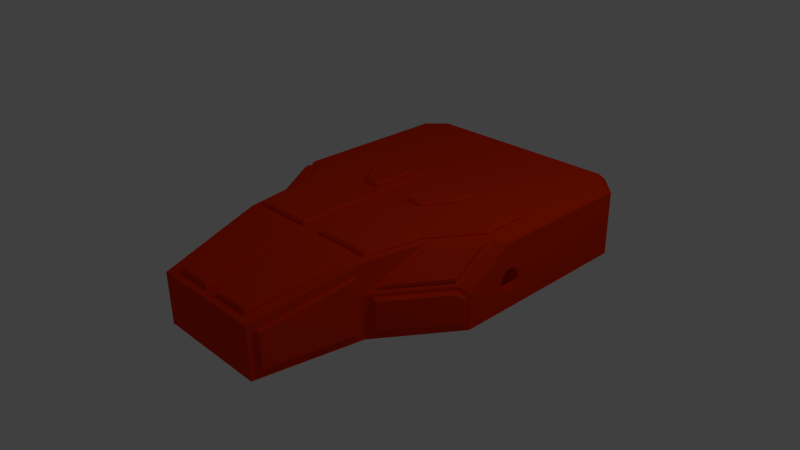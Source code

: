 # Source: Turret.blend  (saved by Blender 2.72.0; exported with 4.5.12 LTS)
import bpy
from mathutils import Matrix  # noqa: F401  (used for matrix-valued properties, if any)

bpy.ops.wm.read_factory_settings(use_empty=True)
scene = bpy.context.scene
scene.name = 'Scene'

# ---- collections
col_collection_1 = bpy.data.collections.new('Collection 1'); scene.collection.children.link(col_collection_1)

# ---- materials (node trees are filled in below, after node groups)
mat_material = bpy.data.materials.new('Material')
mat_material.alpha_threshold = 0.0
mat_material.use_transparent_shadow = False
mat_material.diffuse_color = (0.8, 0.02985, 0.0, 1.0)
mat_material.roughness = 0.5

# ---- material node trees

# ---- world
world_world = bpy.data.worlds.new('World'); scene.world = world_world
world_world.color = (0.05088, 0.05088, 0.05088)
world_world.use_sun_shadow = False
world_world.sun_shadow_jitter_overblur = 0.0
world_world.cycles.sampling_method = 'MANUAL'
world_world.cycles.sample_map_resolution = 256

# ---- cameras
cam_camera = bpy.data.cameras.new('Camera')
cam_camera.clip_end = 100.0
cam_camera.lens = 35.0
cam_camera.sensor_width = 32.0
cam_camera.sensor_height = 18.0
cam_camera.ortho_scale = 7.314
cam_camera.dof.focus_distance = 0.0
cam_camera.dof.aperture_fstop = 128.0

# ---- lights
light_lamp = bpy.data.lights.new('Lamp', 'POINT')
light_lamp.transmission_factor = 0.0
light_lamp.cutoff_distance = 30.0
light_lamp.energy = 100.0
light_lamp.shadow_buffer_clip_start = 1.001
light_lamp.shadow_soft_size = 0.1
light_lamp.shadow_maximum_resolution = 0.006
light_lamp.use_absolute_resolution = True
light_lamp.cycles.use_multiple_importance_sampling = False

# ---- meshes
me_koepel2 = bpy.data.meshes.new('Koepel2')
me_koepel2.from_pydata([(536.8, -248.4, 607.9), (435.9, -248.4, 1180.0), (524.6, -263.4, 590.5), (418.5, -263.4, 1192.0), (536.8, 106.4, 607.9), (524.6, 124.9, 590.5), (435.9, -16.12, 1180.0), (418.5, -3.954, 1192.0), (408.7, -263.4, 1190.0), (408.7, -3.954, 1190.0), (514.7, -263.4, 588.8), (514.7, 124.9, 588.8), (383.5, 236.6, -365.5), (250.6, 236.6, -175.8), (398.5, 221.6, -360.8), (258.4, 221.6, -160.8), (383.5, 236.6, -465.8), (398.5, 221.6, -480.8), (153.4, 236.6, -465.8), (138.4, 221.6, -480.8), (138.4, 221.6, -160.8), (153.4, 236.6, -175.8), (138.4, 211.6, -160.8), (138.4, 211.6, -480.8), (258.4, 211.6, -160.8), (398.5, 211.6, -360.8), (398.5, 211.6, -480.8), (533.8, 211.6, 106.3), (468.9, 211.6, 474.5), (548.0, 196.6, 112.1), (481.5, 196.6, 489.5), (758.5, 211.6, -214.7), (773.5, 196.6, -209.9), (758.5, 211.6, -530.8), (773.5, 196.6, -545.8), (88.43, 211.6, -530.8), (73.43, 196.6, -545.8), (73.43, 196.6, 489.5), (88.43, 211.6, 474.5), (73.43, 186.6, 489.5), (73.43, 186.6, -545.8), (481.5, 186.6, 489.5), (548.0, 186.6, 112.1), (773.5, 186.6, -209.9), (773.5, 186.6, -545.8), (818.1, 33.16, 105.6), (589.4, 33.16, 432.2), (820.6, 12.0, 99.48), (561.2, 12.0, 470.0), (818.1, 173.0, -107.7), (820.6, 174.4, -148.2), (639.6, 173.0, 147.2), (619.5, 174.4, 139.0), (555.0, 5.41, 465.7), (613.4, 167.8, 134.7), (814.5, 5.41, 95.16), (814.5, 167.8, -152.5), (65.0, 197.4, 608.3), (50.0, 185.9, 590.5), (65.0, 74.66, 1181.0), (50.0, 56.85, 1193.0), (308.7, 74.66, 1181.0), (321.3, 56.85, 1193.0), (409.7, 197.4, 608.3), (427.5, 185.9, 590.5), (50.0, 176.1, 588.4), (427.5, 176.1, 588.4), (50.0, 47.07, 1191.0), (321.3, 47.07, 1191.0), (871.1, -91.39, 86.63), (871.1, -248.4, 86.63), (867.4, -84.57, 65.74), (867.4, -263.4, 65.74), (846.1, -53.4, 122.4), (837.0, -38.4, 109.2), (581.2, -53.4, 500.6), (560.3, -38.4, 504.3), (560.3, -263.4, 504.3), (581.2, -248.4, 500.6), (552.1, -263.4, 498.6), (552.1, -38.4, 498.6), (859.2, -263.4, 60.01), (859.2, -84.57, 60.01), (828.8, -38.4, 103.4), (-435.9, -248.4, 1180.0), (-536.8, -248.4, 607.9), (-418.5, -263.4, 1192.0), (-524.6, -263.4, 590.5), (-536.8, 106.4, 607.9), (-524.6, 124.9, 590.5), (-435.9, -16.12, 1180.0), (-418.5, -3.954, 1192.0), (-408.7, -3.954, 1190.0), (-408.7, -263.4, 1190.0), (-514.7, -263.4, 588.8), (-871.1, -91.39, 86.63), (-867.4, -84.57, 65.74), (-871.1, -248.4, 86.63), (-867.4, -263.4, 65.74), (-846.1, -53.4, 122.4), (-837.0, -38.4, 109.2), (-581.2, -53.4, 500.6), (-560.3, -38.4, 504.3), (-560.3, -263.4, 504.3), (-581.2, -248.4, 500.6), (-552.1, -38.4, 498.6), (-552.1, -263.4, 498.6), (-859.2, -263.4, 60.01), (-859.2, -84.57, 60.01), (-828.8, -38.4, 103.4), (-514.7, 124.9, 588.8), (-383.5, 236.6, -365.5), (-398.5, 221.6, -360.8), (-250.6, 236.6, -175.8), (-258.4, 221.6, -160.8), (-383.5, 236.6, -465.8), (-398.5, 221.6, -480.8), (-153.4, 236.6, -465.8), (-138.4, 221.6, -480.8), (-138.4, 221.6, -160.8), (-153.4, 236.6, -175.8), (-138.4, 211.6, -480.8), (-138.4, 211.6, -160.8), (-258.4, 211.6, -160.8), (-398.5, 211.6, -360.8), (-398.5, 211.6, -480.8), (-533.8, 211.6, 106.3), (-548.0, 196.6, 112.1), (-468.9, 211.6, 474.5), (-481.5, 196.6, 489.5), (-758.5, 211.6, -214.7), (-773.5, 196.6, -209.9), (-758.5, 211.6, -530.8), (-773.5, 196.6, -545.8), (-88.43, 211.6, -530.8), (-73.43, 196.6, -545.8), (-73.43, 196.6, 489.5), (-88.43, 211.6, 474.5), (-73.43, 186.6, -545.8), (-73.43, 186.6, 489.5), (-481.5, 186.6, 489.5), (-548.0, 186.6, 112.1), (-773.5, 186.6, -209.9), (-773.5, 186.6, -545.8), (-818.1, 33.16, 105.6), (-820.6, 12.0, 99.48), (-589.4, 33.16, 432.2), (-561.2, 12.0, 470.0), (-818.1, 173.0, -107.7), (-820.6, 174.4, -148.2), (-639.6, 173.0, 147.2), (-619.5, 174.4, 139.0), (-613.4, 167.8, 134.7), (-555.0, 5.41, 465.7), (-814.5, 5.41, 95.16), (-814.5, 167.8, -152.5), (-65.0, 197.4, 608.3), (-65.0, 74.66, 1181.0), (-50.0, 185.9, 590.5), (-50.0, 56.85, 1193.0), (-308.7, 74.66, 1181.0), (-321.3, 56.85, 1193.0), (-409.7, 197.4, 608.3), (-427.5, 185.9, 590.5), (-427.5, 176.1, 588.4), (-50.0, 176.1, 588.4), (-50.0, 47.07, 1191.0), (-321.3, 47.07, 1191.0), (-773.5, -96.11, -383.5), (-873.5, -96.11, -383.5), (-773.5, -113.4, -385.5), (-873.5, -79.74, -377.5), (-773.5, -79.74, -377.5), (-873.5, -65.2, -367.9), (-773.5, -65.2, -367.9), (-873.5, -53.25, -355.3), (-773.5, -53.25, -355.3), (-873.5, -44.54, -340.2), (-773.5, -44.54, -340.2), (-873.5, -39.54, -323.5), (-773.5, -39.54, -323.5), (-873.5, -38.53, -306.1), (-773.5, -38.53, -306.1), (-873.5, -41.56, -289.0), (-773.5, -41.56, -289.0), (-873.5, -48.45, -273.0), (-773.5, -48.45, -273.0), (-873.5, -58.85, -259.0), (-773.5, -58.85, -259.0), (-873.5, -72.19, -247.8), (-773.5, -72.19, -247.8), (-873.5, -87.75, -240.0), (-773.5, -87.75, -240.0), (-873.5, -104.7, -236.0), (-773.5, -104.7, -236.0), (-873.5, -122.1, -236.0), (-773.5, -122.1, -236.0), (-873.5, -139.1, -240.0), (-773.5, -139.1, -240.0), (-873.5, -154.6, -247.8), (-773.5, -154.6, -247.8), (-873.5, -168.0, -259.0), (-773.5, -168.0, -259.0), (-873.5, -178.4, -273.0), (-773.5, -178.4, -273.0), (-873.5, -185.3, -289.0), (-773.5, -185.3, -289.0), (-873.5, -188.3, -306.1), (-773.5, -188.3, -306.1), (-873.5, -187.3, -323.5), (-773.5, -187.3, -323.5), (-873.5, -182.3, -340.2), (-773.5, -182.3, -340.2), (-873.5, -173.6, -355.3), (-773.5, -173.6, -355.3), (-873.5, -161.6, -367.9), (-773.5, -161.6, -367.9), (-873.5, -147.1, -377.5), (-773.5, -147.1, -377.5), (-873.5, -130.7, -383.5), (-773.5, -130.7, -383.5), (-873.5, -113.4, -385.5), (773.5, -130.7, -383.5), (873.5, -130.7, -383.5), (773.5, -113.4, -385.5), (873.5, -147.1, -377.5), (773.5, -147.1, -377.5), (873.5, -161.6, -367.9), (773.5, -161.6, -367.9), (873.5, -173.6, -355.3), (773.5, -173.6, -355.3), (873.5, -182.3, -340.2), (773.5, -182.3, -340.2), (873.5, -187.3, -323.5), (773.5, -187.3, -323.5), (873.5, -188.3, -306.1), (773.5, -188.3, -306.1), (873.5, -185.3, -289.0), (773.5, -185.3, -289.0), (873.5, -178.4, -273.0), (773.5, -178.4, -273.0), (873.5, -168.0, -259.0), (773.5, -168.0, -259.0), (873.5, -154.6, -247.8), (773.5, -154.6, -247.8), (873.5, -139.1, -240.0), (773.5, -139.1, -240.0), (873.5, -122.1, -236.0), (773.5, -122.1, -236.0), (873.5, -104.7, -236.0), (773.5, -104.7, -236.0), (873.5, -87.75, -240.0), (773.5, -87.75, -240.0), (873.5, -72.19, -247.8), (773.5, -72.19, -247.8), (873.5, -58.85, -259.0), (773.5, -58.85, -259.0), (873.5, -48.45, -273.0), (773.5, -48.45, -273.0), (873.5, -41.56, -289.0), (773.5, -41.56, -289.0), (873.5, -38.53, -306.1), (773.5, -38.53, -306.1), (873.5, -39.54, -323.5), (773.5, -39.54, -323.5), (873.5, -44.54, -340.2), (773.5, -44.54, -340.2), (873.5, -53.25, -355.3), (773.5, -53.25, -355.3), (873.5, -65.2, -367.9), (773.5, -65.2, -367.9), (873.5, -79.74, -377.5), (773.5, -79.74, -377.5), (873.5, -96.11, -383.5), (773.5, -96.11, -383.5), (873.5, -113.4, -385.5), (-823.5, 186.6, -194.2), (-823.5, 186.6, -1290.0), (-834.2, 176.0, -193.1), (-873.5, 136.6, -1310.0), (-873.5, 136.6, -280.5), (-723.5, 136.6, -1460.0), (-702.8, 186.6, -1410.0), (-873.5, -73.19, 39.53), (-834.2, -13.4, 95.75), (723.5, 136.6, -1460.0), (702.8, 186.6, -1410.0), (873.5, 136.6, -1310.0), (823.5, 186.6, -1290.0), (873.5, 136.6, -280.5), (834.2, 176.0, -193.1), (823.5, 186.6, -194.2), (834.2, -13.4, 95.75), (873.5, -73.19, 39.53), (595.3, 186.6, 131.7), (523.4, 186.6, 539.5), (-523.4, 186.6, 539.5), (-595.3, 186.6, 131.7), (-523.4, -13.4, 539.5), (-873.5, -313.4, 39.53), (-523.4, -313.4, 539.5), (-873.5, -313.4, -1310.0), (-723.5, -313.4, -1460.0), (723.5, -313.4, -1460.0), (873.5, -313.4, -1310.0), (873.5, -313.4, 39.53), (523.4, -13.4, 539.5), (523.4, -313.4, 539.5), (400.0, 36.6, 1240.0), (-400.0, 36.6, 1240.0), (400.0, -313.4, 1240.0), (-400.0, -313.4, 1240.0)], [], [(0, 1, 2), (2, 1, 3), (0, 2, 4), (4, 2, 5), (6, 4, 7), (7, 4, 5), (3, 1, 7), (7, 1, 6), (3, 7, 8), (8, 7, 9), (2, 3, 10), (10, 3, 8), (1, 0, 6), (6, 0, 4), (7, 5, 9), (9, 5, 11), (5, 2, 11), (11, 2, 10), (12, 13, 14), (14, 13, 15), (12, 14, 16), (16, 14, 17), (18, 16, 19), (19, 16, 17), (19, 20, 18), (18, 20, 21), (20, 15, 21), (21, 15, 13), (20, 19, 22), (22, 19, 23), (15, 20, 24), (24, 20, 22), (14, 15, 25), (25, 15, 24), (21, 13, 18), (18, 13, 12), (16, 18, 12), (17, 14, 26), (26, 14, 25), (19, 17, 23), (23, 17, 26), (27, 28, 29), (29, 28, 30), (27, 29, 31), (31, 29, 32), (31, 32, 33), (33, 32, 34), (35, 33, 36), (36, 33, 34), (36, 37, 35), (35, 37, 38), (37, 30, 38), (38, 30, 28), (37, 36, 39), (39, 36, 40), (30, 37, 41), (41, 37, 39), (29, 30, 42), (42, 30, 41), (23, 35, 22), (23, 26, 35), (35, 26, 33), (33, 26, 25), (31, 25, 27), (31, 33, 25), (25, 24, 27), (27, 24, 28), (28, 24, 38), (38, 24, 22), (35, 38, 22), (32, 29, 43), (43, 29, 42), (34, 32, 44), (44, 32, 43), (36, 34, 40), (40, 34, 44), (45, 46, 47), (47, 46, 48), (45, 47, 49), (49, 47, 50), (51, 49, 52), (52, 49, 50), (48, 46, 52), (52, 46, 51), (48, 52, 53), (53, 52, 54), (47, 48, 55), (55, 48, 53), (46, 45, 51), (51, 45, 49), (50, 47, 56), (56, 47, 55), (52, 50, 54), (54, 50, 56), (57, 58, 59), (59, 58, 60), (61, 59, 62), (62, 59, 60), (63, 61, 64), (64, 61, 62), (64, 58, 63), (63, 58, 57), (58, 64, 65), (65, 64, 66), (60, 58, 67), (67, 58, 65), (59, 61, 57), (57, 61, 63), (64, 62, 66), (66, 62, 68), (62, 60, 68), (68, 60, 67), (69, 70, 71), (71, 70, 72), (73, 69, 74), (74, 69, 71), (73, 74, 75), (75, 74, 76), (76, 77, 75), (75, 77, 78), (77, 72, 78), (78, 72, 70), (77, 76, 79), (79, 76, 80), (72, 77, 81), (81, 77, 79), (71, 72, 82), (82, 72, 81), (70, 69, 78), (78, 69, 75), (75, 69, 73), (74, 71, 83), (83, 71, 82), (76, 74, 80), (80, 74, 83), (84, 85, 86), (86, 85, 87), (85, 88, 87), (87, 88, 89), (90, 91, 88), (88, 91, 89), (86, 91, 84), (84, 91, 90), (91, 86, 92), (92, 86, 93), (86, 87, 93), (93, 87, 94), (84, 90, 85), (85, 90, 88), (95, 96, 97), (97, 96, 98), (99, 100, 95), (95, 100, 96), (99, 101, 100), (100, 101, 102), (102, 101, 103), (103, 101, 104), (98, 103, 97), (97, 103, 104), (102, 103, 105), (105, 103, 106), (103, 98, 106), (106, 98, 107), (98, 96, 107), (107, 96, 108), (97, 104, 95), (95, 104, 101), (99, 95, 101), (96, 100, 108), (108, 100, 109), (100, 102, 109), (109, 102, 105), (89, 91, 110), (110, 91, 92), (87, 89, 94), (94, 89, 110), (111, 112, 113), (113, 112, 114), (111, 115, 112), (112, 115, 116), (115, 117, 116), (116, 117, 118), (119, 118, 120), (120, 118, 117), (119, 120, 114), (114, 120, 113), (118, 119, 121), (121, 119, 122), (119, 114, 122), (122, 114, 123), (114, 112, 123), (123, 112, 124), (115, 111, 117), (117, 111, 113), (120, 117, 113), (112, 116, 124), (124, 116, 125), (116, 118, 125), (125, 118, 121), (126, 127, 128), (128, 127, 129), (126, 130, 127), (127, 130, 131), (130, 132, 131), (131, 132, 133), (132, 134, 133), (133, 134, 135), (136, 135, 137), (137, 135, 134), (136, 137, 129), (129, 137, 128), (135, 136, 138), (138, 136, 139), (136, 129, 139), (139, 129, 140), (129, 127, 140), (140, 127, 141), (125, 121, 134), (132, 125, 134), (132, 124, 125), (132, 130, 124), (124, 130, 126), (123, 126, 128), (137, 123, 128), (137, 122, 123), (137, 134, 122), (122, 134, 121), (123, 124, 126), (127, 131, 141), (141, 131, 142), (131, 133, 142), (142, 133, 143), (133, 135, 143), (143, 135, 138), (144, 145, 146), (146, 145, 147), (144, 148, 145), (145, 148, 149), (150, 151, 148), (148, 151, 149), (147, 151, 146), (146, 151, 150), (151, 147, 152), (152, 147, 153), (147, 145, 153), (153, 145, 154), (146, 150, 144), (144, 150, 148), (145, 149, 154), (154, 149, 155), (149, 151, 155), (155, 151, 152), (156, 157, 158), (158, 157, 159), (160, 161, 157), (157, 161, 159), (162, 163, 160), (160, 163, 161), (163, 162, 158), (158, 162, 156), (163, 158, 164), (164, 158, 165), (158, 159, 165), (165, 159, 166), (157, 156, 160), (160, 156, 162), (161, 163, 167), (167, 163, 164), (159, 161, 166), (166, 161, 167), (168, 169, 170), (168, 171, 169), (168, 172, 171), (171, 172, 173), (173, 172, 174), (175, 174, 176), (177, 176, 178), (179, 178, 180), (181, 180, 182), (183, 182, 184), (185, 184, 186), (187, 186, 188), (189, 188, 190), (191, 190, 192), (193, 192, 194), (195, 194, 196), (197, 196, 198), (199, 198, 200), (201, 200, 202), (203, 202, 204), (205, 204, 206), (207, 206, 208), (209, 208, 210), (211, 210, 212), (213, 212, 214), (215, 214, 216), (217, 216, 218), (219, 218, 220), (221, 220, 170), (169, 221, 170), (173, 174, 175), (175, 176, 177), (177, 178, 179), (179, 180, 181), (181, 182, 183), (183, 184, 185), (185, 186, 187), (187, 188, 189), (189, 190, 191), (191, 192, 193), (193, 194, 195), (195, 196, 197), (197, 198, 199), (199, 200, 201), (201, 202, 203), (203, 204, 205), (205, 206, 207), (207, 208, 209), (209, 210, 211), (211, 212, 213), (213, 214, 215), (215, 216, 217), (217, 218, 219), (219, 220, 221), (220, 196, 170), (220, 198, 196), (220, 218, 198), (198, 218, 200), (200, 218, 216), (202, 216, 214), (204, 214, 212), (206, 212, 210), (208, 206, 210), (200, 216, 202), (202, 214, 204), (204, 212, 206), (196, 194, 170), (170, 194, 168), (168, 194, 192), (172, 192, 190), (174, 190, 188), (176, 188, 186), (178, 186, 184), (180, 184, 182), (180, 178, 184), (168, 192, 172), (172, 190, 174), (174, 188, 176), (176, 186, 178), (222, 223, 224), (222, 225, 223), (222, 226, 225), (225, 226, 227), (227, 226, 228), (229, 228, 230), (231, 230, 232), (233, 232, 234), (235, 234, 236), (237, 236, 238), (239, 238, 240), (241, 240, 242), (243, 242, 244), (245, 244, 246), (247, 246, 248), (249, 248, 250), (251, 250, 252), (253, 252, 254), (255, 254, 256), (257, 256, 258), (259, 258, 260), (261, 260, 262), (263, 262, 264), (265, 264, 266), (267, 266, 268), (269, 268, 270), (271, 270, 272), (273, 272, 274), (275, 274, 224), (223, 275, 224), (227, 228, 229), (229, 230, 231), (231, 232, 233), (233, 234, 235), (235, 236, 237), (237, 238, 239), (239, 240, 241), (241, 242, 243), (243, 244, 245), (245, 246, 247), (247, 248, 249), (249, 250, 251), (251, 252, 253), (253, 254, 255), (255, 256, 257), (257, 258, 259), (259, 260, 261), (261, 262, 263), (263, 264, 265), (265, 266, 267), (267, 268, 269), (269, 270, 271), (271, 272, 273), (273, 274, 275), (274, 250, 224), (274, 252, 250), (274, 272, 252), (252, 272, 254), (254, 272, 270), (256, 270, 268), (258, 268, 266), (260, 266, 264), (262, 260, 264), (254, 270, 256), (256, 268, 258), (258, 266, 260), (250, 248, 224), (224, 248, 222), (222, 248, 246), (226, 246, 244), (228, 244, 242), (230, 242, 240), (232, 240, 238), (234, 238, 236), (234, 232, 238), (222, 246, 226), (226, 244, 228), (228, 242, 230), (230, 240, 232), (276, 277, 278), (278, 277, 279), (280, 278, 279), (281, 279, 282), (282, 279, 277), (280, 283, 278), (278, 283, 284), (285, 281, 286), (286, 281, 282), (287, 285, 288), (288, 285, 286), (289, 287, 290), (290, 287, 288), (291, 290, 288), (292, 293, 290), (290, 293, 289), (40, 139, 39), (40, 138, 139), (40, 282, 138), (40, 286, 282), (40, 44, 286), (286, 44, 288), (288, 44, 291), (291, 44, 43), (294, 43, 42), (41, 294, 42), (41, 295, 294), (41, 39, 295), (295, 39, 296), (296, 39, 139), (140, 296, 139), (140, 297, 296), (140, 141, 297), (297, 141, 142), (276, 142, 143), (277, 143, 282), (277, 276, 143), (291, 43, 294), (297, 142, 276), (143, 138, 282), (154, 284, 153), (154, 278, 284), (154, 155, 278), (278, 155, 276), (276, 155, 297), (297, 155, 152), (153, 297, 152), (153, 298, 297), (153, 284, 298), (107, 108, 283), (299, 107, 283), (299, 106, 107), (299, 300, 106), (106, 300, 298), (105, 298, 284), (109, 284, 283), (108, 109, 283), (109, 105, 284), (105, 106, 298), (219, 221, 301), (217, 301, 215), (217, 219, 301), (171, 279, 169), (171, 173, 279), (279, 173, 175), (177, 279, 175), (177, 280, 279), (177, 179, 280), (280, 179, 181), (183, 280, 181), (183, 283, 280), (183, 185, 283), (283, 185, 187), (189, 283, 187), (189, 191, 283), (283, 191, 193), (195, 283, 193), (195, 197, 283), (283, 197, 199), (299, 199, 201), (203, 299, 201), (203, 205, 299), (299, 205, 207), (209, 299, 207), (209, 301, 299), (209, 211, 301), (301, 211, 213), (215, 301, 213), (283, 199, 299), (279, 301, 169), (169, 301, 221), (279, 281, 301), (301, 281, 302), (281, 285, 302), (302, 285, 303), (285, 287, 303), (303, 287, 304), (273, 275, 304), (287, 273, 304), (287, 271, 273), (287, 269, 271), (287, 267, 269), (287, 265, 267), (287, 289, 265), (265, 289, 263), (263, 289, 261), (261, 289, 259), (259, 289, 293), (257, 293, 255), (257, 259, 293), (275, 223, 304), (304, 223, 225), (227, 304, 225), (227, 229, 304), (304, 229, 231), (233, 304, 231), (233, 305, 304), (233, 235, 305), (305, 235, 237), (239, 305, 237), (239, 241, 305), (305, 241, 243), (293, 243, 245), (247, 293, 245), (247, 249, 293), (293, 249, 251), (253, 293, 251), (253, 255, 293), (305, 243, 293), (54, 294, 53), (54, 56, 294), (294, 56, 291), (291, 56, 290), (290, 56, 55), (292, 55, 53), (306, 53, 294), (306, 292, 53), (290, 55, 292), (80, 306, 79), (80, 292, 306), (80, 83, 292), (292, 83, 293), (293, 83, 82), (81, 293, 82), (81, 305, 293), (81, 79, 305), (305, 79, 307), (307, 79, 306), (66, 295, 65), (66, 308, 295), (66, 68, 308), (308, 68, 67), (309, 67, 166), (167, 309, 166), (167, 164, 309), (309, 164, 296), (296, 164, 165), (65, 165, 166), (67, 65, 166), (296, 165, 65), (295, 296, 65), (309, 308, 67), (9, 308, 8), (9, 11, 308), (308, 11, 295), (295, 11, 294), (294, 11, 306), (306, 11, 10), (307, 10, 8), (310, 8, 308), (310, 307, 8), (306, 10, 307), (92, 309, 110), (92, 93, 309), (309, 93, 311), (311, 93, 94), (300, 94, 298), (300, 311, 94), (94, 110, 298), (298, 110, 297), (297, 110, 296), (296, 110, 309), (308, 309, 310), (310, 309, 311), (301, 302, 299), (299, 302, 300), (300, 302, 307), (311, 307, 310), (311, 300, 307), (302, 303, 307), (307, 303, 305), (305, 303, 304)])
_uv = me_koepel2.uv_layers.new(name='UVMap')
_uv.uv.foreach_set('vector', [0.6423, 0.7941, 0.6439, 0.9165, 0.6375, 0.7893, 0.6375, 0.7893, 0.6439, 0.9165, 0.6383, 0.9222, 0.6423, 0.7941, 0.6375, 0.7893, 0.7155, 0.795, 0.7155, 0.795, 0.6375, 0.7893, 0.7217, 0.7896, 0.6964, 0.9172, 0.7155, 0.795, 0.7005, 0.9224, 0.7005, 0.9224, 0.7155, 0.795, 0.7217, 0.7896, 0.6383, 0.9222, 0.6439, 0.9165, 0.7005, 0.9224, 0.7005, 0.9224, 0.6439, 0.9165, 0.6964, 0.9172, 0.6383, 0.9222, 0.7005, 0.9224, 0.6359, 0.925, 0.6359, 0.925, 0.7005, 0.9224, 0.7031, 0.9251, 0.6375, 0.7893, 0.6383, 0.9222, 0.6346, 0.7869, 0.6346, 0.7869, 0.6383, 0.9222, 0.6359, 0.925, 0.6439, 0.9165, 0.6423, 0.7941, 0.6964, 0.9172, 0.6964, 0.9172, 0.6423, 0.7941, 0.7155, 0.795, 0.7005, 0.9224, 0.7217, 0.7896, 0.7031, 0.9251, 0.7031, 0.9251, 0.7217, 0.7896, 0.7246, 0.7869, 0.7217, 0.7896, 0.6375, 0.7893, 0.7246, 0.7869, 0.7246, 0.7869, 0.6375, 0.7893, 0.6346, 0.7869, 0.9215, 0.7039, 0.9212, 0.7572, 0.9162, 0.7011, 0.9162, 0.7011, 0.9212, 0.7572, 0.9161, 0.7603, 0.9215, 0.7039, 0.9162, 0.7011, 0.9392, 0.6899, 0.9392, 0.6899, 0.9162, 0.7011, 0.9397, 0.6832, 0.9717, 0.7216, 0.9392, 0.6899, 0.9781, 0.7212, 0.9781, 0.7212, 0.9392, 0.6899, 0.9397, 0.6832, 0.9781, 0.7212, 0.9401, 0.773, 0.9717, 0.7216, 0.9717, 0.7216, 0.9401, 0.773, 0.9388, 0.767, 0.9401, 0.773, 0.9161, 0.7603, 0.9388, 0.767, 0.9388, 0.767, 0.9161, 0.7603, 0.9212, 0.7572, 0.9401, 0.773, 0.9781, 0.7212, 0.941, 0.7761, 0.941, 0.7761, 0.9781, 0.7212, 0.9812, 0.7207, 0.9161, 0.7603, 0.9401, 0.773, 0.9134, 0.7622, 0.9134, 0.7622, 0.9401, 0.773, 0.941, 0.7761, 0.9162, 0.7011, 0.9161, 0.7603, 0.9134, 0.6998, 0.9134, 0.6998, 0.9161, 0.7603, 0.9134, 0.7622, 0.9388, 0.767, 0.9212, 0.7572, 0.9717, 0.7216, 0.9717, 0.7216, 0.9212, 0.7572, 0.9215, 0.7039, 0.9392, 0.6899, 0.9717, 0.7216, 0.9215, 0.7039, 0.9397, 0.6832, 0.9162, 0.7011, 0.9396, 0.68, 0.9396, 0.68, 0.9162, 0.7011, 0.9134, 0.6998, 0.9781, 0.7212, 0.9397, 0.6832, 0.9812, 0.7207, 0.9812, 0.7207, 0.9397, 0.6832, 0.9396, 0.68, 0.3319, 0.8201, 0.2516, 0.8411, 0.3305, 0.8149, 0.3305, 0.8149, 0.2516, 0.8411, 0.2471, 0.8378, 0.3319, 0.8201, 0.3305, 0.8149, 0.4277, 0.7946, 0.4277, 0.7946, 0.3305, 0.8149, 0.4283, 0.7894, 0.4277, 0.7946, 0.4283, 0.7894, 0.4861, 0.8252, 0.4861, 0.8252, 0.4283, 0.7894, 0.4919, 0.8228, 0.4504, 0.9449, 0.4861, 0.8252, 0.4535, 0.9503, 0.4535, 0.9503, 0.4861, 0.8252, 0.4919, 0.8228, 0.4535, 0.9503, 0.247, 0.9221, 0.4504, 0.9449, 0.4504, 0.9449, 0.247, 0.9221, 0.2519, 0.9181, 0.247, 0.9221, 0.2471, 0.8378, 0.2519, 0.9181, 0.2519, 0.9181, 0.2471, 0.8378, 0.2516, 0.8411, 0.247, 0.9221, 0.4535, 0.9503, 0.2445, 0.9257, 0.2445, 0.9257, 0.4535, 0.9503, 0.4555, 0.954, 0.2471, 0.8378, 0.247, 0.9221, 0.2445, 0.8361, 0.2445, 0.8361, 0.247, 0.9221, 0.2445, 0.9257, 0.3305, 0.8149, 0.2471, 0.8378, 0.3298, 0.8123, 0.3298, 0.8123, 0.2471, 0.8378, 0.2445, 0.8361, 0.4437, 0.9344, 0.4504, 0.9449, 0.3817, 0.9248, 0.4437, 0.9344, 0.4573, 0.8864, 0.4504, 0.9449, 0.4504, 0.9449, 0.4573, 0.8864, 0.4861, 0.8252, 0.4861, 0.8252, 0.4573, 0.8864, 0.4339, 0.8794, 0.4277, 0.7946, 0.4339, 0.8794, 0.3319, 0.8201, 0.4277, 0.7946, 0.4861, 0.8252, 0.4339, 0.8794, 0.4339, 0.8794, 0.3859, 0.8988, 0.3319, 0.8201, 0.3319, 0.8201, 0.3859, 0.8988, 0.2516, 0.8411, 0.2516, 0.8411, 0.3859, 0.8988, 0.2519, 0.9181, 0.2519, 0.9181, 0.3859, 0.8988, 0.3817, 0.9248, 0.4504, 0.9449, 0.2519, 0.9181, 0.3817, 0.9248, 0.4283, 0.7894, 0.3305, 0.8149, 0.4285, 0.7869, 0.4285, 0.7869, 0.3305, 0.8149, 0.3298, 0.8123, 0.4919, 0.8228, 0.4283, 0.7894, 0.4947, 0.8216, 0.4947, 0.8216, 0.4283, 0.7894, 0.4285, 0.7869, 0.4535, 0.9503, 0.4919, 0.8228, 0.4555, 0.954, 0.4555, 0.954, 0.4919, 0.8228, 0.4947, 0.8216, 0.8729, 0.8212, 0.8718, 0.8951, 0.8684, 0.8182, 0.8684, 0.8182, 0.8718, 0.8951, 0.8675, 0.9033, 0.8729, 0.8212, 0.8684, 0.8182, 0.9191, 0.7975, 0.9191, 0.7975, 0.8684, 0.8182, 0.9231, 0.7905, 0.9229, 0.8581, 0.9191, 0.7975, 0.9278, 0.8604, 0.9278, 0.8604, 0.9191, 0.7975, 0.9231, 0.7905, 0.8675, 0.9033, 0.8718, 0.8951, 0.9278, 0.8604, 0.9278, 0.8604, 0.8718, 0.8951, 0.9229, 0.8581, 0.8675, 0.9033, 0.9278, 0.8604, 0.8656, 0.9074, 0.8656, 0.9074, 0.9278, 0.8604, 0.9306, 0.8613, 0.8684, 0.8182, 0.8675, 0.9033, 0.8656, 0.8169, 0.8656, 0.8169, 0.8675, 0.9033, 0.8656, 0.9074, 0.8718, 0.8951, 0.8729, 0.8212, 0.9229, 0.8581, 0.9229, 0.8581, 0.8729, 0.8212, 0.9191, 0.7975, 0.9231, 0.7905, 0.8684, 0.8182, 0.9249, 0.7869, 0.9249, 0.7869, 0.8684, 0.8182, 0.8656, 0.8169, 0.9278, 0.8604, 0.9231, 0.7905, 0.9306, 0.8613, 0.9306, 0.8613, 0.9231, 0.7905, 0.9249, 0.7869, 0.8569, 0.8655, 0.8616, 0.8703, 0.7334, 0.8638, 0.7334, 0.8638, 0.8616, 0.8703, 0.7277, 0.8694, 0.7335, 0.8085, 0.7334, 0.8638, 0.728, 0.8035, 0.728, 0.8035, 0.7334, 0.8638, 0.7277, 0.8694, 0.8575, 0.7954, 0.7335, 0.8085, 0.8628, 0.7899, 0.8628, 0.7899, 0.7335, 0.8085, 0.728, 0.8035, 0.8628, 0.7899, 0.8616, 0.8703, 0.8575, 0.7954, 0.8575, 0.7954, 0.8616, 0.8703, 0.8569, 0.8655, 0.8616, 0.8703, 0.8628, 0.7899, 0.8643, 0.8728, 0.8643, 0.8728, 0.8628, 0.7899, 0.8651, 0.7869, 0.7277, 0.8694, 0.8616, 0.8703, 0.7251, 0.8723, 0.7251, 0.8723, 0.8616, 0.8703, 0.8643, 0.8728, 0.7334, 0.8638, 0.7335, 0.8085, 0.8569, 0.8655, 0.8569, 0.8655, 0.7335, 0.8085, 0.8575, 0.7954, 0.8628, 0.7899, 0.728, 0.8035, 0.8651, 0.7869, 0.8651, 0.7869, 0.728, 0.8035, 0.7251, 0.8012, 0.728, 0.8035, 0.7277, 0.8694, 0.7251, 0.8012, 0.7251, 0.8012, 0.7277, 0.8694, 0.7251, 0.8723, 0.9555, 0.5609, 0.9209, 0.5664, 0.9572, 0.5555, 0.9572, 0.5555, 0.9209, 0.5664, 0.916, 0.5622, 0.9641, 0.5702, 0.9555, 0.5609, 0.9693, 0.568, 0.9693, 0.568, 0.9555, 0.5609, 0.9572, 0.5555, 0.9641, 0.5702, 0.9693, 0.568, 0.9597, 0.6716, 0.9597, 0.6716, 0.9693, 0.568, 0.9646, 0.6771, 0.9646, 0.6771, 0.9157, 0.6747, 0.9597, 0.6716, 0.9597, 0.6716, 0.9157, 0.6747, 0.9208, 0.67, 0.9157, 0.6747, 0.916, 0.5622, 0.9208, 0.67, 0.9208, 0.67, 0.916, 0.5622, 0.9209, 0.5664, 0.9157, 0.6747, 0.9646, 0.6771, 0.9134, 0.6773, 0.9134, 0.6773, 0.9646, 0.6771, 0.9669, 0.6795, 0.916, 0.5622, 0.9157, 0.6747, 0.9134, 0.5601, 0.9134, 0.5601, 0.9157, 0.6747, 0.9134, 0.6773, 0.9572, 0.5555, 0.916, 0.5622, 0.9581, 0.5524, 0.9581, 0.5524, 0.916, 0.5622, 0.9134, 0.5601, 0.9209, 0.5664, 0.9555, 0.5609, 0.9208, 0.67, 0.9208, 0.67, 0.9555, 0.5609, 0.9597, 0.6716, 0.9597, 0.6716, 0.9555, 0.5609, 0.9641, 0.5702, 0.9693, 0.568, 0.9572, 0.5555, 0.9719, 0.5668, 0.9719, 0.5668, 0.9572, 0.5555, 0.9581, 0.5524, 0.9646, 0.6771, 0.9693, 0.568, 0.9669, 0.6795, 0.9669, 0.6795, 0.9693, 0.568, 0.9719, 0.5668, 0.6261, 0.7987, 0.5031, 0.795, 0.6314, 0.7938, 0.6314, 0.7938, 0.5031, 0.795, 0.498, 0.7895, 0.5031, 0.795, 0.503, 0.8689, 0.498, 0.7895, 0.498, 0.7895, 0.503, 0.8689, 0.4975, 0.8752, 0.6263, 0.8496, 0.6313, 0.8537, 0.503, 0.8689, 0.503, 0.8689, 0.6313, 0.8537, 0.4975, 0.8752, 0.6314, 0.7938, 0.6313, 0.8537, 0.6261, 0.7987, 0.6261, 0.7987, 0.6313, 0.8537, 0.6263, 0.8496, 0.6313, 0.8537, 0.6314, 0.7938, 0.6342, 0.8559, 0.6342, 0.8559, 0.6314, 0.7938, 0.6339, 0.791, 0.6314, 0.7938, 0.498, 0.7895, 0.6339, 0.791, 0.6339, 0.791, 0.498, 0.7895, 0.4952, 0.7869, 0.6261, 0.7987, 0.6263, 0.8496, 0.5031, 0.795, 0.5031, 0.795, 0.6263, 0.8496, 0.503, 0.8689, 0.9303, 0.4347, 0.9289, 0.4289, 0.9658, 0.4424, 0.9658, 0.4424, 0.9289, 0.4289, 0.9715, 0.4381, 0.9213, 0.4436, 0.9162, 0.4412, 0.9303, 0.4347, 0.9303, 0.4347, 0.9162, 0.4412, 0.9289, 0.4289, 0.9213, 0.4436, 0.9208, 0.5442, 0.9162, 0.4412, 0.9162, 0.4412, 0.9208, 0.5442, 0.9158, 0.5493, 0.9158, 0.5493, 0.9208, 0.5442, 0.9634, 0.5495, 0.9634, 0.5495, 0.9208, 0.5442, 0.9592, 0.5449, 0.9715, 0.4381, 0.9634, 0.5495, 0.9658, 0.4424, 0.9658, 0.4424, 0.9634, 0.5495, 0.9592, 0.5449, 0.9158, 0.5493, 0.9634, 0.5495, 0.9134, 0.552, 0.9134, 0.552, 0.9634, 0.5495, 0.9658, 0.5518, 0.9634, 0.5495, 0.9715, 0.4381, 0.9658, 0.5518, 0.9658, 0.5518, 0.9715, 0.4381, 0.9739, 0.436, 0.9715, 0.4381, 0.9289, 0.4289, 0.9739, 0.436, 0.9739, 0.436, 0.9289, 0.4289, 0.9279, 0.426, 0.9658, 0.4424, 0.9592, 0.5449, 0.9303, 0.4347, 0.9303, 0.4347, 0.9592, 0.5449, 0.9208, 0.5442, 0.9213, 0.4436, 0.9303, 0.4347, 0.9208, 0.5442, 0.9289, 0.4289, 0.9162, 0.4412, 0.9279, 0.426, 0.9279, 0.426, 0.9162, 0.4412, 0.9134, 0.4401, 0.9162, 0.4412, 0.9158, 0.5493, 0.9134, 0.4401, 0.9134, 0.4401, 0.9158, 0.5493, 0.9134, 0.552, 0.4975, 0.8752, 0.6313, 0.8537, 0.4952, 0.8784, 0.4952, 0.8784, 0.6313, 0.8537, 0.6342, 0.8559, 0.498, 0.7895, 0.4975, 0.8752, 0.4952, 0.7869, 0.4952, 0.7869, 0.4975, 0.8752, 0.4952, 0.8784, 0.9039, 0.916, 0.9065, 0.9107, 0.9365, 0.9587, 0.9365, 0.9587, 0.9065, 0.9107, 0.9426, 0.9583, 0.9039, 0.916, 0.8824, 0.915, 0.9065, 0.9107, 0.9065, 0.9107, 0.8824, 0.915, 0.8786, 0.9103, 0.8824, 0.915, 0.8738, 0.9588, 0.8786, 0.9103, 0.8786, 0.9103, 0.8738, 0.9588, 0.8682, 0.9619, 0.9301, 0.984, 0.8682, 0.9619, 0.9275, 0.9776, 0.9275, 0.9776, 0.8682, 0.9619, 0.8738, 0.9588, 0.9301, 0.984, 0.9275, 0.9776, 0.9426, 0.9583, 0.9426, 0.9583, 0.9275, 0.9776, 0.9365, 0.9587, 0.8682, 0.9619, 0.9301, 0.984, 0.8656, 0.9636, 0.8656, 0.9636, 0.9301, 0.984, 0.9316, 0.9869, 0.9301, 0.984, 0.9426, 0.9583, 0.9316, 0.9869, 0.9316, 0.9869, 0.9426, 0.9583, 0.9457, 0.9579, 0.9426, 0.9583, 0.9065, 0.9107, 0.9457, 0.9579, 0.9457, 0.9579, 0.9065, 0.9107, 0.9077, 0.9079, 0.8824, 0.915, 0.9039, 0.916, 0.8738, 0.9588, 0.8738, 0.9588, 0.9039, 0.916, 0.9365, 0.9587, 0.9275, 0.9776, 0.8738, 0.9588, 0.9365, 0.9587, 0.9065, 0.9107, 0.8786, 0.9103, 0.9077, 0.9079, 0.9077, 0.9079, 0.8786, 0.9103, 0.8765, 0.9079, 0.8786, 0.9103, 0.8682, 0.9619, 0.8765, 0.9079, 0.8765, 0.9079, 0.8682, 0.9619, 0.8656, 0.9636, 0.7895, 0.6173, 0.7932, 0.6132, 0.8528, 0.6744, 0.8528, 0.6744, 0.7932, 0.6132, 0.8585, 0.6735, 0.7895, 0.6173, 0.7168, 0.5521, 0.7932, 0.6132, 0.7932, 0.6132, 0.7168, 0.5521, 0.7187, 0.5473, 0.7168, 0.5521, 0.6523, 0.5514, 0.7187, 0.5473, 0.7187, 0.5473, 0.6523, 0.5514, 0.6488, 0.547, 0.6523, 0.5514, 0.6263, 0.6728, 0.6488, 0.547, 0.6488, 0.547, 0.6263, 0.6728, 0.6208, 0.6758, 0.8174, 0.7488, 0.6208, 0.6758, 0.815, 0.7423, 0.815, 0.7423, 0.6208, 0.6758, 0.6263, 0.6728, 0.8174, 0.7488, 0.815, 0.7423, 0.8585, 0.6735, 0.8585, 0.6735, 0.815, 0.7423, 0.8528, 0.6744, 0.6208, 0.6758, 0.8174, 0.7488, 0.6174, 0.6787, 0.6174, 0.6787, 0.8174, 0.7488, 0.8185, 0.7527, 0.8174, 0.7488, 0.8585, 0.6735, 0.8185, 0.7527, 0.8185, 0.7527, 0.8585, 0.6735, 0.8613, 0.6731, 0.8585, 0.6735, 0.7932, 0.6132, 0.8613, 0.6731, 0.8613, 0.6731, 0.7932, 0.6132, 0.7949, 0.6113, 0.6482, 0.6182, 0.6372, 0.6667, 0.6263, 0.6728, 0.6523, 0.5514, 0.6482, 0.6182, 0.6263, 0.6728, 0.6523, 0.5514, 0.672, 0.6231, 0.6482, 0.6182, 0.6523, 0.5514, 0.7168, 0.5521, 0.672, 0.6231, 0.672, 0.6231, 0.7168, 0.5521, 0.7895, 0.6173, 0.7052, 0.6623, 0.7895, 0.6173, 0.8528, 0.6744, 0.815, 0.7423, 0.7052, 0.6623, 0.8528, 0.6744, 0.815, 0.7423, 0.6967, 0.6873, 0.7052, 0.6623, 0.815, 0.7423, 0.6263, 0.6728, 0.6967, 0.6873, 0.6967, 0.6873, 0.6263, 0.6728, 0.6372, 0.6667, 0.7052, 0.6623, 0.672, 0.6231, 0.7895, 0.6173, 0.7932, 0.6132, 0.7187, 0.5473, 0.7949, 0.6113, 0.7949, 0.6113, 0.7187, 0.5473, 0.7196, 0.5447, 0.7187, 0.5473, 0.6488, 0.547, 0.7196, 0.5447, 0.7196, 0.5447, 0.6488, 0.547, 0.6466, 0.5447, 0.6488, 0.547, 0.6208, 0.6758, 0.6466, 0.5447, 0.6466, 0.5447, 0.6208, 0.6758, 0.6174, 0.6787, 0.5541, 0.8867, 0.5562, 0.8818, 0.5993, 0.9502, 0.5993, 0.9502, 0.5562, 0.8818, 0.6075, 0.9544, 0.5541, 0.8867, 0.5061, 0.893, 0.5562, 0.8818, 0.5562, 0.8818, 0.5061, 0.893, 0.4988, 0.8896, 0.5399, 0.949, 0.5371, 0.9535, 0.5061, 0.893, 0.5061, 0.893, 0.5371, 0.9535, 0.4988, 0.8896, 0.6075, 0.9544, 0.5371, 0.9535, 0.5993, 0.9502, 0.5993, 0.9502, 0.5371, 0.9535, 0.5399, 0.949, 0.5371, 0.9535, 0.6075, 0.9544, 0.5359, 0.9564, 0.5359, 0.9564, 0.6075, 0.9544, 0.6116, 0.9564, 0.6075, 0.9544, 0.5562, 0.8818, 0.6116, 0.9564, 0.6116, 0.9564, 0.5562, 0.8818, 0.5571, 0.8789, 0.5993, 0.9502, 0.5399, 0.949, 0.5541, 0.8867, 0.5541, 0.8867, 0.5399, 0.949, 0.5061, 0.893, 0.5562, 0.8818, 0.4988, 0.8896, 0.5571, 0.8789, 0.5571, 0.8789, 0.4988, 0.8896, 0.4952, 0.888, 0.4988, 0.8896, 0.5371, 0.9535, 0.4952, 0.888, 0.4952, 0.888, 0.5371, 0.9535, 0.5359, 0.9564, 0.7324, 0.9522, 0.8554, 0.9516, 0.7276, 0.9569, 0.7276, 0.9569, 0.8554, 0.9516, 0.8612, 0.9572, 0.8557, 0.8959, 0.8612, 0.8909, 0.8554, 0.9516, 0.8554, 0.9516, 0.8612, 0.8909, 0.8612, 0.9572, 0.7329, 0.8816, 0.7278, 0.876, 0.8557, 0.8959, 0.8557, 0.8959, 0.7278, 0.876, 0.8612, 0.8909, 0.7278, 0.876, 0.7329, 0.8816, 0.7276, 0.9569, 0.7276, 0.9569, 0.7329, 0.8816, 0.7324, 0.9522, 0.7278, 0.876, 0.7276, 0.9569, 0.7251, 0.8733, 0.7251, 0.8733, 0.7276, 0.9569, 0.7252, 0.9597, 0.7276, 0.9569, 0.8612, 0.9572, 0.7252, 0.9597, 0.7252, 0.9597, 0.8612, 0.9572, 0.8641, 0.9597, 0.8554, 0.9516, 0.7324, 0.9522, 0.8557, 0.8959, 0.8557, 0.8959, 0.7324, 0.9522, 0.7329, 0.8816, 0.8612, 0.8909, 0.7278, 0.876, 0.8638, 0.8883, 0.8638, 0.8883, 0.7278, 0.876, 0.7251, 0.8733, 0.8612, 0.9572, 0.8612, 0.8909, 0.8641, 0.9597, 0.8641, 0.9597, 0.8612, 0.8909, 0.8638, 0.8883, 0.4793, 0.1737, 0.5108, 0.1509, 0.4781, 0.1746, 0.4793, 0.1737, 0.5037, 0.1526, 0.5108, 0.1509, 0.4793, 0.1737, 0.4797, 0.1735, 0.5037, 0.1526, 0.5037, 0.1526, 0.4797, 0.1735, 0.4975, 0.1551, 0.4975, 0.1551, 0.4797, 0.1735, 0.4793, 0.174, 0.492, 0.1583, 0.4793, 0.174, 0.4784, 0.175, 0.4875, 0.1622, 0.4784, 0.175, 0.477, 0.1765, 0.4817, 0.1679, 0.477, 0.1765, 0.4752, 0.1785, 0.4767, 0.1743, 0.4752, 0.1785, 0.4729, 0.1806, 0.4725, 0.1817, 0.4729, 0.1806, 0.4702, 0.1827, 0.4643, 0.1823, 0.4702, 0.1827, 0.4674, 0.1845, 0.4569, 0.1845, 0.4674, 0.1845, 0.4645, 0.1862, 0.4505, 0.1879, 0.4645, 0.1862, 0.4619, 0.1879, 0.4452, 0.1922, 0.4619, 0.1879, 0.4596, 0.1894, 0.4411, 0.1969, 0.4596, 0.1894, 0.4577, 0.1907, 0.4379, 0.2017, 0.4577, 0.1907, 0.4562, 0.1918, 0.4354, 0.2067, 0.4562, 0.1918, 0.4552, 0.1924, 0.4333, 0.2117, 0.4552, 0.1924, 0.4548, 0.1926, 0.4375, 0.2096, 0.4548, 0.1926, 0.4549, 0.1922, 0.4412, 0.2068, 0.4549, 0.1922, 0.4556, 0.1912, 0.4442, 0.2032, 0.4556, 0.1912, 0.4568, 0.1897, 0.4462, 0.199, 0.4568, 0.1897, 0.4585, 0.1879, 0.4469, 0.1942, 0.4585, 0.1879, 0.4609, 0.1859, 0.4593, 0.1924, 0.4609, 0.1859, 0.464, 0.1839, 0.4706, 0.1887, 0.464, 0.1839, 0.4673, 0.1819, 0.4807, 0.1835, 0.4673, 0.1819, 0.4706, 0.1798, 0.4897, 0.177, 0.4706, 0.1798, 0.4736, 0.1779, 0.4977, 0.1693, 0.4736, 0.1779, 0.4761, 0.1761, 0.5047, 0.1607, 0.4761, 0.1761, 0.4781, 0.1746, 0.5108, 0.1509, 0.5047, 0.1607, 0.4781, 0.1746, 0.4975, 0.1551, 0.4793, 0.174, 0.492, 0.1583, 0.492, 0.1583, 0.4784, 0.175, 0.4875, 0.1622, 0.4875, 0.1622, 0.477, 0.1765, 0.4817, 0.1679, 0.4817, 0.1679, 0.4752, 0.1785, 0.4767, 0.1743, 0.4767, 0.1743, 0.4729, 0.1806, 0.4725, 0.1817, 0.4725, 0.1817, 0.4702, 0.1827, 0.4643, 0.1823, 0.4643, 0.1823, 0.4674, 0.1845, 0.4569, 0.1845, 0.4569, 0.1845, 0.4645, 0.1862, 0.4505, 0.1879, 0.4505, 0.1879, 0.4619, 0.1879, 0.4452, 0.1922, 0.4452, 0.1922, 0.4596, 0.1894, 0.4411, 0.1969, 0.4411, 0.1969, 0.4577, 0.1907, 0.4379, 0.2017, 0.4379, 0.2017, 0.4562, 0.1918, 0.4354, 0.2067, 0.4354, 0.2067, 0.4552, 0.1924, 0.4333, 0.2117, 0.4333, 0.2117, 0.4548, 0.1926, 0.4375, 0.2096, 0.4375, 0.2096, 0.4549, 0.1922, 0.4412, 0.2068, 0.4412, 0.2068, 0.4556, 0.1912, 0.4442, 0.2032, 0.4442, 0.2032, 0.4568, 0.1897, 0.4462, 0.199, 0.4462, 0.199, 0.4585, 0.1879, 0.4469, 0.1942, 0.4469, 0.1942, 0.4609, 0.1859, 0.4593, 0.1924, 0.4593, 0.1924, 0.464, 0.1839, 0.4706, 0.1887, 0.4706, 0.1887, 0.4673, 0.1819, 0.4807, 0.1835, 0.4807, 0.1835, 0.4706, 0.1798, 0.4897, 0.177, 0.4897, 0.177, 0.4736, 0.1779, 0.4977, 0.1693, 0.4977, 0.1693, 0.4761, 0.1761, 0.5047, 0.1607, 0.4761, 0.1761, 0.4562, 0.1918, 0.4781, 0.1746, 0.4761, 0.1761, 0.4552, 0.1924, 0.4562, 0.1918, 0.4761, 0.1761, 0.4736, 0.1779, 0.4552, 0.1924, 0.4552, 0.1924, 0.4736, 0.1779, 0.4548, 0.1926, 0.4548, 0.1926, 0.4736, 0.1779, 0.4706, 0.1798, 0.4549, 0.1922, 0.4706, 0.1798, 0.4673, 0.1819, 0.4556, 0.1912, 0.4673, 0.1819, 0.464, 0.1839, 0.4568, 0.1897, 0.464, 0.1839, 0.4609, 0.1859, 0.4585, 0.1879, 0.4568, 0.1897, 0.4609, 0.1859, 0.4548, 0.1926, 0.4706, 0.1798, 0.4549, 0.1922, 0.4549, 0.1922, 0.4673, 0.1819, 0.4556, 0.1912, 0.4556, 0.1912, 0.464, 0.1839, 0.4568, 0.1897, 0.4562, 0.1918, 0.4577, 0.1907, 0.4781, 0.1746, 0.4781, 0.1746, 0.4577, 0.1907, 0.4793, 0.1737, 0.4793, 0.1737, 0.4577, 0.1907, 0.4596, 0.1894, 0.4797, 0.1735, 0.4596, 0.1894, 0.4619, 0.1879, 0.4793, 0.174, 0.4619, 0.1879, 0.4645, 0.1862, 0.4784, 0.175, 0.4645, 0.1862, 0.4674, 0.1845, 0.477, 0.1765, 0.4674, 0.1845, 0.4702, 0.1827, 0.4752, 0.1785, 0.4702, 0.1827, 0.4729, 0.1806, 0.4752, 0.1785, 0.477, 0.1765, 0.4702, 0.1827, 0.4793, 0.1737, 0.4596, 0.1894, 0.4797, 0.1735, 0.4797, 0.1735, 0.4619, 0.1879, 0.4793, 0.174, 0.4793, 0.174, 0.4645, 0.1862, 0.4784, 0.175, 0.4784, 0.175, 0.4674, 0.1845, 0.477, 0.1765, 0.5771, 0.245, 0.5858, 0.2206, 0.5765, 0.2425, 0.5771, 0.245, 0.5832, 0.2317, 0.5858, 0.2206, 0.5771, 0.245, 0.5773, 0.2484, 0.5832, 0.2317, 0.5832, 0.2317, 0.5773, 0.2484, 0.5819, 0.2434, 0.5819, 0.2434, 0.5773, 0.2484, 0.5772, 0.2524, 0.5825, 0.2557, 0.5772, 0.2524, 0.5767, 0.2567, 0.5852, 0.2685, 0.5767, 0.2567, 0.5758, 0.2611, 0.5906, 0.2816, 0.5758, 0.2611, 0.5743, 0.2653, 0.5782, 0.2819, 0.5743, 0.2653, 0.5719, 0.2688, 0.567, 0.2846, 0.5719, 0.2688, 0.5688, 0.2713, 0.5571, 0.2891, 0.5688, 0.2713, 0.5657, 0.2732, 0.5484, 0.2951, 0.5657, 0.2732, 0.5629, 0.2745, 0.5407, 0.3021, 0.5629, 0.2745, 0.5606, 0.2751, 0.5439, 0.298, 0.5606, 0.2751, 0.559, 0.2747, 0.5466, 0.2938, 0.559, 0.2747, 0.5579, 0.2736, 0.5489, 0.2894, 0.5579, 0.2736, 0.5573, 0.2719, 0.5508, 0.2846, 0.5573, 0.2719, 0.557, 0.2696, 0.5518, 0.2791, 0.557, 0.2696, 0.557, 0.2668, 0.5518, 0.2731, 0.557, 0.2668, 0.5573, 0.2636, 0.5504, 0.2667, 0.5573, 0.2636, 0.5579, 0.26, 0.5471, 0.2605, 0.5579, 0.26, 0.5589, 0.2562, 0.5544, 0.2513, 0.5589, 0.2562, 0.5605, 0.2522, 0.5605, 0.2412, 0.5605, 0.2522, 0.5629, 0.2486, 0.5652, 0.2299, 0.5629, 0.2486, 0.5657, 0.2456, 0.5749, 0.2251, 0.5657, 0.2456, 0.5686, 0.2432, 0.5832, 0.2182, 0.5686, 0.2432, 0.5713, 0.2415, 0.59, 0.2095, 0.5713, 0.2415, 0.5737, 0.2407, 0.5952, 0.199, 0.5737, 0.2407, 0.5755, 0.2409, 0.5899, 0.2098, 0.5755, 0.2409, 0.5765, 0.2425, 0.5858, 0.2206, 0.5899, 0.2098, 0.5765, 0.2425, 0.5819, 0.2434, 0.5772, 0.2524, 0.5825, 0.2557, 0.5825, 0.2557, 0.5767, 0.2567, 0.5852, 0.2685, 0.5852, 0.2685, 0.5758, 0.2611, 0.5906, 0.2816, 0.5906, 0.2816, 0.5743, 0.2653, 0.5782, 0.2819, 0.5782, 0.2819, 0.5719, 0.2688, 0.567, 0.2846, 0.567, 0.2846, 0.5688, 0.2713, 0.5571, 0.2891, 0.5571, 0.2891, 0.5657, 0.2732, 0.5484, 0.2951, 0.5484, 0.2951, 0.5629, 0.2745, 0.5407, 0.3021, 0.5407, 0.3021, 0.5606, 0.2751, 0.5439, 0.298, 0.5439, 0.298, 0.559, 0.2747, 0.5466, 0.2938, 0.5466, 0.2938, 0.5579, 0.2736, 0.5489, 0.2894, 0.5489, 0.2894, 0.5573, 0.2719, 0.5508, 0.2846, 0.5508, 0.2846, 0.557, 0.2696, 0.5518, 0.2791, 0.5518, 0.2791, 0.557, 0.2668, 0.5518, 0.2731, 0.5518, 0.2731, 0.5573, 0.2636, 0.5504, 0.2667, 0.5504, 0.2667, 0.5579, 0.26, 0.5471, 0.2605, 0.5471, 0.2605, 0.5589, 0.2562, 0.5544, 0.2513, 0.5544, 0.2513, 0.5605, 0.2522, 0.5605, 0.2412, 0.5605, 0.2412, 0.5629, 0.2486, 0.5652, 0.2299, 0.5652, 0.2299, 0.5657, 0.2456, 0.5749, 0.2251, 0.5749, 0.2251, 0.5686, 0.2432, 0.5832, 0.2182, 0.5832, 0.2182, 0.5713, 0.2415, 0.59, 0.2095, 0.59, 0.2095, 0.5737, 0.2407, 0.5952, 0.199, 0.5952, 0.199, 0.5755, 0.2409, 0.5899, 0.2098, 0.5755, 0.2409, 0.5573, 0.2719, 0.5765, 0.2425, 0.5755, 0.2409, 0.557, 0.2696, 0.5573, 0.2719, 0.5755, 0.2409, 0.5737, 0.2407, 0.557, 0.2696, 0.557, 0.2696, 0.5737, 0.2407, 0.557, 0.2668, 0.557, 0.2668, 0.5737, 0.2407, 0.5713, 0.2415, 0.5573, 0.2636, 0.5713, 0.2415, 0.5686, 0.2432, 0.5579, 0.26, 0.5686, 0.2432, 0.5657, 0.2456, 0.5589, 0.2562, 0.5657, 0.2456, 0.5629, 0.2486, 0.5605, 0.2522, 0.5589, 0.2562, 0.5629, 0.2486, 0.557, 0.2668, 0.5713, 0.2415, 0.5573, 0.2636, 0.5573, 0.2636, 0.5686, 0.2432, 0.5579, 0.26, 0.5579, 0.26, 0.5657, 0.2456, 0.5589, 0.2562, 0.5573, 0.2719, 0.5579, 0.2736, 0.5765, 0.2425, 0.5765, 0.2425, 0.5579, 0.2736, 0.5771, 0.245, 0.5771, 0.245, 0.5579, 0.2736, 0.559, 0.2747, 0.5773, 0.2484, 0.559, 0.2747, 0.5606, 0.2751, 0.5772, 0.2524, 0.5606, 0.2751, 0.5629, 0.2745, 0.5767, 0.2567, 0.5629, 0.2745, 0.5657, 0.2732, 0.5758, 0.2611, 0.5657, 0.2732, 0.5688, 0.2713, 0.5743, 0.2653, 0.5688, 0.2713, 0.5719, 0.2688, 0.5743, 0.2653, 0.5758, 0.2611, 0.5688, 0.2713, 0.5771, 0.245, 0.559, 0.2747, 0.5773, 0.2484, 0.5773, 0.2484, 0.5606, 0.2751, 0.5772, 0.2524, 0.5772, 0.2524, 0.5629, 0.2745, 0.5767, 0.2567, 0.5767, 0.2567, 0.5657, 0.2732, 0.5758, 0.2611, 0.4676, 0.1253, 0.6575, 0.06127, 0.4495, 0.1321, 0.4495, 0.1321, 0.6575, 0.06127, 0.636, 0.04133, 0.4653, 0.1354, 0.4495, 0.1321, 0.636, 0.04133, 0.6476, 0.04529, 0.636, 0.04133, 0.6619, 0.09196, 0.6619, 0.09196, 0.636, 0.04133, 0.6575, 0.06127, 0.4653, 0.1354, 0.3629, 0.2352, 0.4495, 0.1321, 0.4495, 0.1321, 0.3629, 0.2352, 0.3398, 0.2402, 0.8249, 0.06087, 0.6476, 0.04529, 0.7615, 0.09231, 0.7615, 0.09231, 0.6476, 0.04529, 0.6619, 0.09196, 0.8143, 0.08163, 0.8249, 0.06087, 0.7808, 0.079, 0.7808, 0.079, 0.8249, 0.06087, 0.7615, 0.09231, 0.5707, 0.2655, 0.8143, 0.08163, 0.5519, 0.2761, 0.5519, 0.2761, 0.8143, 0.08163, 0.7808, 0.079, 0.541, 0.2591, 0.5519, 0.2761, 0.7808, 0.079, 0.514, 0.3663, 0.5241, 0.3587, 0.5519, 0.2761, 0.5519, 0.2761, 0.5241, 0.3587, 0.5707, 0.2655, 0.6882, 0.1854, 0.4101, 0.5366, 0.4099, 0.5249, 0.6882, 0.1854, 0.6889, 0.1718, 0.4101, 0.5366, 0.6882, 0.1854, 0.6619, 0.09196, 0.6889, 0.1718, 0.6882, 0.1854, 0.7615, 0.09231, 0.6619, 0.09196, 0.6882, 0.1854, 0.5973, 0.1587, 0.7615, 0.09231, 0.7615, 0.09231, 0.5973, 0.1587, 0.7808, 0.079, 0.7808, 0.079, 0.5973, 0.1587, 0.541, 0.2591, 0.541, 0.2591, 0.5973, 0.1587, 0.5459, 0.2535, 0.5091, 0.368, 0.5459, 0.2535, 0.5136, 0.3464, 0.378, 0.4909, 0.5091, 0.368, 0.5136, 0.3464, 0.378, 0.4909, 0.3651, 0.5355, 0.5091, 0.368, 0.378, 0.4909, 0.4099, 0.5249, 0.3651, 0.5355, 0.3651, 0.5355, 0.4099, 0.5249, 0.2121, 0.4766, 0.2121, 0.4766, 0.4099, 0.5249, 0.4101, 0.5366, 0.2047, 0.4755, 0.2121, 0.4766, 0.4101, 0.5366, 0.2047, 0.4755, 0.2311, 0.2291, 0.2121, 0.4766, 0.2047, 0.4755, 0.2047, 0.2116, 0.2311, 0.2291, 0.2311, 0.2291, 0.2047, 0.2116, 0.4595, 0.101, 0.4676, 0.1253, 0.4595, 0.101, 0.6252, 0.1074, 0.6575, 0.06127, 0.6252, 0.1074, 0.6619, 0.09196, 0.6575, 0.06127, 0.4676, 0.1253, 0.6252, 0.1074, 0.541, 0.2591, 0.5459, 0.2535, 0.5091, 0.368, 0.2311, 0.2291, 0.4595, 0.101, 0.4676, 0.1253, 0.6252, 0.1074, 0.6889, 0.1718, 0.6619, 0.09196, 0.3484, 0.2507, 0.3398, 0.2402, 0.2357, 0.3849, 0.3484, 0.2507, 0.4495, 0.1321, 0.3398, 0.2402, 0.3484, 0.2507, 0.4215, 0.1395, 0.4495, 0.1321, 0.4495, 0.1321, 0.4215, 0.1395, 0.4676, 0.1253, 0.4676, 0.1253, 0.4215, 0.1395, 0.2311, 0.2291, 0.2311, 0.2291, 0.4215, 0.1395, 0.2481, 0.2241, 0.2357, 0.3849, 0.2311, 0.2291, 0.2481, 0.2241, 0.2357, 0.3849, 0.2295, 0.4197, 0.2311, 0.2291, 0.2357, 0.3849, 0.3398, 0.2402, 0.2295, 0.4197, 0.3702, 0.2749, 0.354, 0.2443, 0.3629, 0.2352, 0.3697, 0.272, 0.3702, 0.2749, 0.3629, 0.2352, 0.3697, 0.272, 0.269, 0.402, 0.3702, 0.2749, 0.3697, 0.272, 0.2563, 0.4064, 0.269, 0.402, 0.269, 0.402, 0.2563, 0.4064, 0.2295, 0.4197, 0.2335, 0.3898, 0.2295, 0.4197, 0.3398, 0.2402, 0.3296, 0.2485, 0.3398, 0.2402, 0.3629, 0.2352, 0.354, 0.2443, 0.3296, 0.2485, 0.3629, 0.2352, 0.3296, 0.2485, 0.2335, 0.3898, 0.3398, 0.2402, 0.2335, 0.3898, 0.269, 0.402, 0.2295, 0.4197, 0.4977, 0.1693, 0.5047, 0.1607, 0.6358, 0.04322, 0.4897, 0.177, 0.6358, 0.04322, 0.4807, 0.1835, 0.4897, 0.177, 0.4977, 0.1693, 0.6358, 0.04322, 0.5037, 0.1526, 0.636, 0.04133, 0.5108, 0.1509, 0.5037, 0.1526, 0.4975, 0.1551, 0.636, 0.04133, 0.636, 0.04133, 0.4975, 0.1551, 0.492, 0.1583, 0.4875, 0.1622, 0.636, 0.04133, 0.492, 0.1583, 0.4875, 0.1622, 0.4653, 0.1354, 0.636, 0.04133, 0.4875, 0.1622, 0.4817, 0.1679, 0.4653, 0.1354, 0.4653, 0.1354, 0.4817, 0.1679, 0.4767, 0.1743, 0.4725, 0.1817, 0.4653, 0.1354, 0.4767, 0.1743, 0.4725, 0.1817, 0.3629, 0.2352, 0.4653, 0.1354, 0.4725, 0.1817, 0.4643, 0.1823, 0.3629, 0.2352, 0.3629, 0.2352, 0.4643, 0.1823, 0.4569, 0.1845, 0.4505, 0.1879, 0.3629, 0.2352, 0.4569, 0.1845, 0.4505, 0.1879, 0.4452, 0.1922, 0.3629, 0.2352, 0.3629, 0.2352, 0.4452, 0.1922, 0.4411, 0.1969, 0.4379, 0.2017, 0.3629, 0.2352, 0.4411, 0.1969, 0.4379, 0.2017, 0.4354, 0.2067, 0.3629, 0.2352, 0.3629, 0.2352, 0.4354, 0.2067, 0.4333, 0.2117, 0.3697, 0.272, 0.4333, 0.2117, 0.4375, 0.2096, 0.4412, 0.2068, 0.3697, 0.272, 0.4375, 0.2096, 0.4412, 0.2068, 0.4442, 0.2032, 0.3697, 0.272, 0.3697, 0.272, 0.4442, 0.2032, 0.4462, 0.199, 0.4469, 0.1942, 0.3697, 0.272, 0.4462, 0.199, 0.4469, 0.1942, 0.6358, 0.04322, 0.3697, 0.272, 0.4469, 0.1942, 0.4593, 0.1924, 0.6358, 0.04322, 0.6358, 0.04322, 0.4593, 0.1924, 0.4706, 0.1887, 0.4807, 0.1835, 0.6358, 0.04322, 0.4706, 0.1887, 0.3629, 0.2352, 0.4333, 0.2117, 0.3697, 0.272, 0.636, 0.04133, 0.6358, 0.04322, 0.5108, 0.1509, 0.5108, 0.1509, 0.6358, 0.04322, 0.5047, 0.1607, 0.636, 0.04133, 0.6476, 0.04529, 0.6358, 0.04322, 0.6358, 0.04322, 0.6476, 0.04529, 0.6323, 0.0002246, 0.6476, 0.04529, 0.8249, 0.06087, 0.6323, 0.0002246, 0.6323, 0.0002246, 0.8249, 0.06087, 0.9316, 0.006727, 0.8249, 0.06087, 0.8143, 0.08163, 0.9316, 0.006727, 0.9316, 0.006727, 0.8143, 0.08163, 0.8399, 0.01685, 0.5952, 0.199, 0.5899, 0.2098, 0.8399, 0.01685, 0.8143, 0.08163, 0.5952, 0.199, 0.8399, 0.01685, 0.8143, 0.08163, 0.59, 0.2095, 0.5952, 0.199, 0.8143, 0.08163, 0.5832, 0.2182, 0.59, 0.2095, 0.8143, 0.08163, 0.5749, 0.2251, 0.5832, 0.2182, 0.8143, 0.08163, 0.5652, 0.2299, 0.5749, 0.2251, 0.8143, 0.08163, 0.5707, 0.2655, 0.5652, 0.2299, 0.5652, 0.2299, 0.5707, 0.2655, 0.5605, 0.2412, 0.5605, 0.2412, 0.5707, 0.2655, 0.5544, 0.2513, 0.5544, 0.2513, 0.5707, 0.2655, 0.5471, 0.2605, 0.5471, 0.2605, 0.5707, 0.2655, 0.5241, 0.3587, 0.5504, 0.2667, 0.5241, 0.3587, 0.5518, 0.2731, 0.5504, 0.2667, 0.5471, 0.2605, 0.5241, 0.3587, 0.5899, 0.2098, 0.5858, 0.2206, 0.8399, 0.01685, 0.8399, 0.01685, 0.5858, 0.2206, 0.5832, 0.2317, 0.5819, 0.2434, 0.8399, 0.01685, 0.5832, 0.2317, 0.5819, 0.2434, 0.5825, 0.2557, 0.8399, 0.01685, 0.8399, 0.01685, 0.5825, 0.2557, 0.5852, 0.2685, 0.5906, 0.2816, 0.8399, 0.01685, 0.5852, 0.2685, 0.5906, 0.2816, 0.5088, 0.3775, 0.8399, 0.01685, 0.5906, 0.2816, 0.5782, 0.2819, 0.5088, 0.3775, 0.5088, 0.3775, 0.5782, 0.2819, 0.567, 0.2846, 0.5571, 0.2891, 0.5088, 0.3775, 0.567, 0.2846, 0.5571, 0.2891, 0.5484, 0.2951, 0.5088, 0.3775, 0.5088, 0.3775, 0.5484, 0.2951, 0.5407, 0.3021, 0.5241, 0.3587, 0.5407, 0.3021, 0.5439, 0.298, 0.5466, 0.2938, 0.5241, 0.3587, 0.5439, 0.298, 0.5466, 0.2938, 0.5489, 0.2894, 0.5241, 0.3587, 0.5241, 0.3587, 0.5489, 0.2894, 0.5508, 0.2846, 0.5518, 0.2791, 0.5241, 0.3587, 0.5508, 0.2846, 0.5518, 0.2791, 0.5518, 0.2731, 0.5241, 0.3587, 0.5088, 0.3775, 0.5407, 0.3021, 0.5241, 0.3587, 0.5194, 0.3876, 0.5091, 0.368, 0.3989, 0.4964, 0.5194, 0.3876, 0.5424, 0.2872, 0.5091, 0.368, 0.5091, 0.368, 0.5424, 0.2872, 0.541, 0.2591, 0.541, 0.2591, 0.5424, 0.2872, 0.5519, 0.2761, 0.5519, 0.2761, 0.5424, 0.2872, 0.4909, 0.3477, 0.514, 0.3663, 0.4909, 0.3477, 0.3989, 0.4964, 0.3644, 0.5366, 0.3989, 0.4964, 0.5091, 0.368, 0.3644, 0.5366, 0.514, 0.3663, 0.3989, 0.4964, 0.5519, 0.2761, 0.4909, 0.3477, 0.514, 0.3663, 0.3978, 0.5323, 0.3644, 0.5366, 0.3785, 0.5165, 0.3978, 0.5323, 0.514, 0.3663, 0.3644, 0.5366, 0.3978, 0.5323, 0.5166, 0.3899, 0.514, 0.3663, 0.514, 0.3663, 0.5166, 0.3899, 0.5241, 0.3587, 0.5241, 0.3587, 0.5166, 0.3899, 0.5174, 0.3692, 0.4921, 0.37, 0.5241, 0.3587, 0.5174, 0.3692, 0.4921, 0.37, 0.5088, 0.3775, 0.5241, 0.3587, 0.4921, 0.37, 0.3785, 0.5165, 0.5088, 0.3775, 0.5088, 0.3775, 0.3785, 0.5165, 0.3777, 0.5458, 0.3777, 0.5458, 0.3785, 0.5165, 0.3644, 0.5366, 0.2938, 0.5362, 0.3651, 0.5355, 0.2582, 0.5567, 0.2938, 0.5362, 0.07766, 0.6759, 0.3651, 0.5355, 0.2938, 0.5362, 0.1203, 0.6243, 0.07766, 0.6759, 0.07766, 0.6759, 0.1203, 0.6243, 0.1473, 0.6108, 0.1383, 0.5472, 0.1473, 0.6108, 0.158, 0.5832, 0.1611, 0.5599, 0.1383, 0.5472, 0.158, 0.5832, 0.1611, 0.5599, 0.212, 0.5151, 0.1383, 0.5472, 0.1383, 0.5472, 0.212, 0.5151, 0.2121, 0.4766, 0.2121, 0.4766, 0.212, 0.5151, 0.2247, 0.5408, 0.2582, 0.5567, 0.2247, 0.5408, 0.158, 0.5832, 0.1473, 0.6108, 0.2582, 0.5567, 0.158, 0.5832, 0.2121, 0.4766, 0.2247, 0.5408, 0.2582, 0.5567, 0.3651, 0.5355, 0.2121, 0.4766, 0.2582, 0.5567, 0.1383, 0.5472, 0.07766, 0.6759, 0.1473, 0.6108, 0.11, 0.7054, 0.07766, 0.6759, 0.04249, 0.7163, 0.11, 0.7054, 0.3645, 0.5806, 0.07766, 0.6759, 0.07766, 0.6759, 0.3645, 0.5806, 0.3651, 0.5355, 0.3651, 0.5355, 0.3645, 0.5806, 0.5091, 0.368, 0.5091, 0.368, 0.3645, 0.5806, 0.3644, 0.5366, 0.3644, 0.5366, 0.3645, 0.5806, 0.3191, 0.5245, 0.3777, 0.5458, 0.3191, 0.5245, 0.04249, 0.7163, 0.0002246, 0.7864, 0.04249, 0.7163, 0.07766, 0.6759, 0.0002246, 0.7864, 0.3777, 0.5458, 0.04249, 0.7163, 0.3644, 0.5366, 0.3191, 0.5245, 0.3777, 0.5458, 0.1417, 0.5319, 0.1383, 0.5472, 0.1986, 0.4471, 0.1417, 0.5319, 0.147, 0.5476, 0.1383, 0.5472, 0.1383, 0.5472, 0.147, 0.5476, 0.1214, 0.553, 0.1214, 0.553, 0.147, 0.5476, 0.2445, 0.4398, 0.2563, 0.4064, 0.2445, 0.4398, 0.2295, 0.4197, 0.2563, 0.4064, 0.1214, 0.553, 0.2445, 0.4398, 0.2445, 0.4398, 0.1986, 0.4471, 0.2295, 0.4197, 0.2295, 0.4197, 0.1986, 0.4471, 0.2311, 0.2291, 0.2311, 0.2291, 0.1986, 0.4471, 0.2121, 0.4766, 0.2121, 0.4766, 0.1986, 0.4471, 0.1383, 0.5472, 0.07766, 0.6759, 0.1383, 0.5472, 0.0002246, 0.7864, 0.0002246, 0.7864, 0.1383, 0.5472, 0.1214, 0.553, 0.6358, 0.04322, 0.6323, 0.0002246, 0.3697, 0.272, 0.3697, 0.272, 0.6323, 0.0002246, 0.2563, 0.4064, 0.2563, 0.4064, 0.6323, 0.0002246, 0.3777, 0.5458, 0.1214, 0.553, 0.3777, 0.5458, 0.0002246, 0.7864, 0.1214, 0.553, 0.2563, 0.4064, 0.3777, 0.5458, 0.6323, 0.0002246, 0.9316, 0.006727, 0.3777, 0.5458, 0.3777, 0.5458, 0.9316, 0.006727, 0.5088, 0.3775, 0.5088, 0.3775, 0.9316, 0.006727, 0.8399, 0.01685])
me_koepel2.materials.append(mat_material)
me_koepel2.use_remesh_preserve_volume = False
me_koepel2.use_remesh_preserve_attributes = False
me_koepel2.use_mirror_vertex_groups = False
me_koepel2.update()

# ---- objects
ob_koepel2 = bpy.data.objects.new('Koepel2', me_koepel2)
ob_lamp = bpy.data.objects.new('Lamp', light_lamp)
ob_camera = bpy.data.objects.new('Camera', cam_camera)

# ---- transforms, parenting, visibility, modifiers, constraints
ob_koepel2.location = (0.0, 0.0, 0.3233)
ob_koepel2.rotation_euler = (1.571, 0.0, 0.0)
ob_koepel2.scale = (0.002, 0.002, 0.002)
ob_koepel2.lineart.crease_threshold = 0.0
ob_lamp.location = (4.076, 1.005, 5.904)
ob_lamp.rotation_euler = (0.6503, 0.05522, 1.866)
ob_lamp.lock_rotations_4d = False
ob_lamp.empty_display_type = 'ARROWS'
ob_lamp.color = (0.0, 0.0, 0.0, 0.0)
ob_lamp.lineart.crease_threshold = 0.0
ob_camera.location = (7.481, -6.508, 5.344)
ob_camera.rotation_euler = (1.109, 0.01082, 0.8149)
ob_camera.lock_rotations_4d = False
ob_camera.empty_display_type = 'ARROWS'
ob_camera.color = (0.0, 0.0, 0.0, 0.0)
ob_camera.display_type = 'WIRE'
ob_camera.lineart.crease_threshold = 0.0

# ---- collection membership
col_collection_1.objects.link(ob_koepel2)
col_collection_1.objects.link(ob_lamp)
col_collection_1.objects.link(ob_camera)

# ---- scene / render settings (as saved in the file)
scene.camera = ob_camera
scene.frame_start = 1; scene.frame_end = 250; scene.frame_set(1)
scene.render.engine = 'BLENDER_EEVEE_NEXT'
scene.render.resolution_percentage = 50
scene.render.dither_intensity = 0.0
scene.cycles.use_denoising = False
scene.cycles.samples = 10
scene.cycles.sampling_pattern = 'TABULATED_SOBOL'
scene.cycles.light_sampling_threshold = 0.0
scene.cycles.use_adaptive_sampling = False
scene.cycles.use_light_tree = False
scene.cycles.blur_glossy = 0.0
scene.cycles.pixel_filter_type = 'GAUSSIAN'
scene.cycles.sample_clamp_indirect = 0.0
scene.view_settings.view_transform = 'Standard'
bpy.context.view_layer.update()
